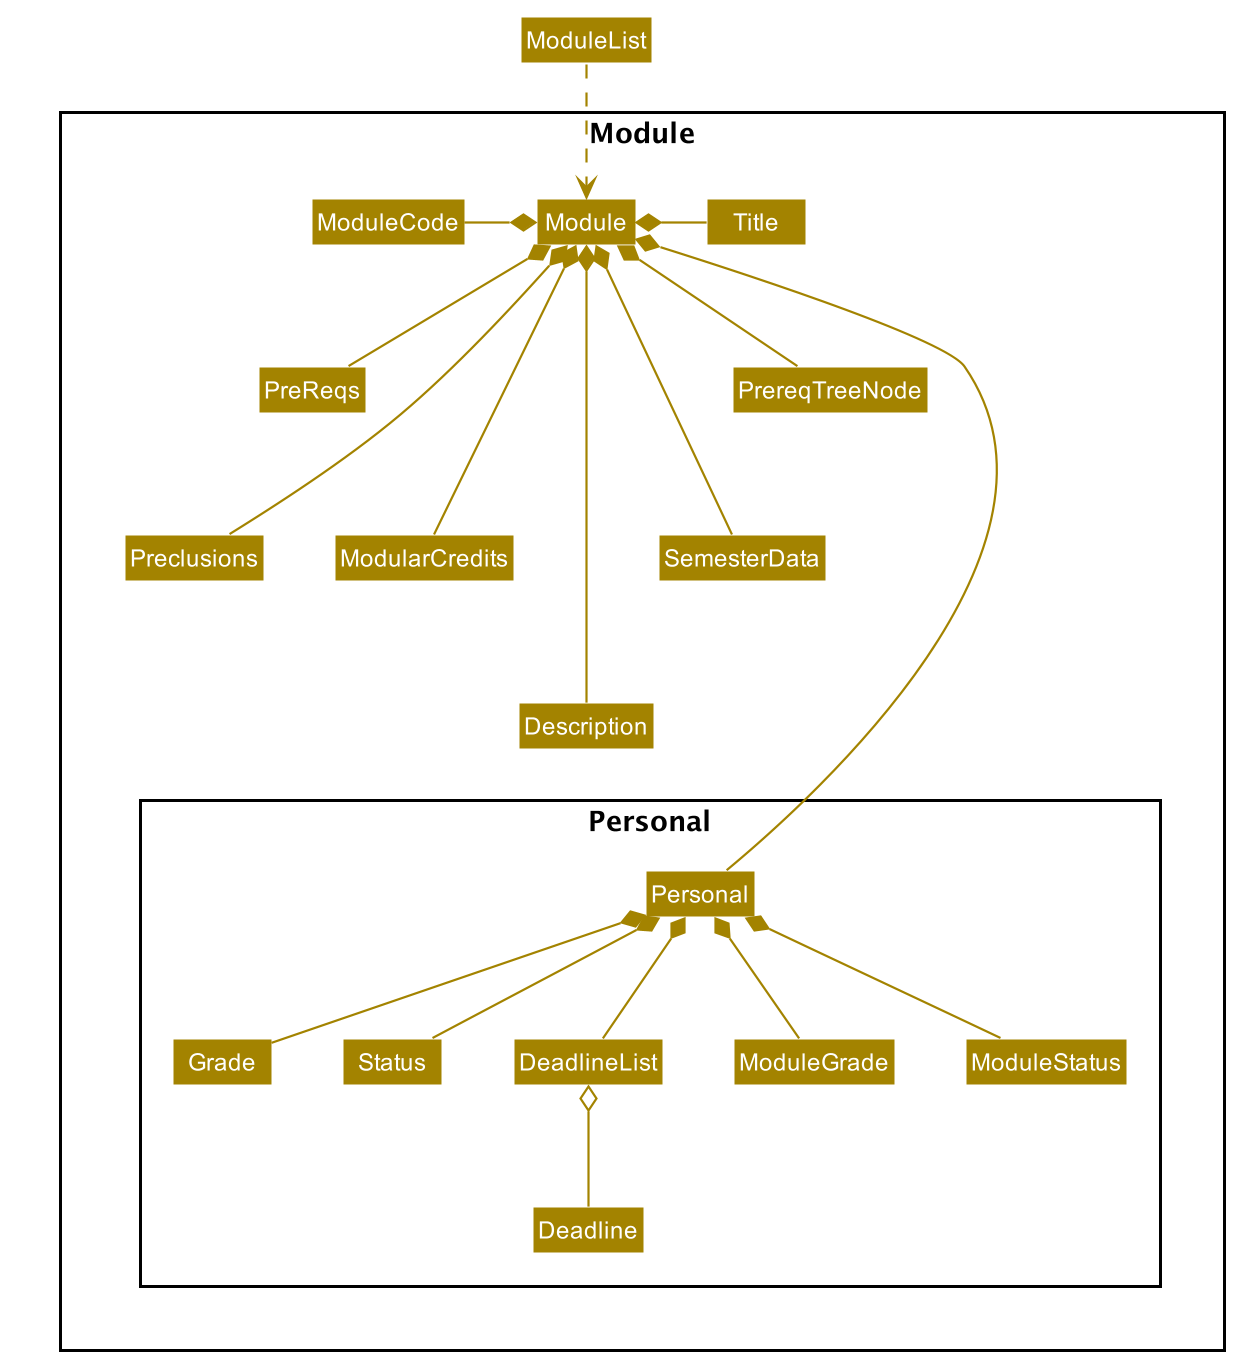

The diagram above was rendered by PlantUML. Its source (embedded in the PNG):
@startuml








skinparam BackgroundColor #FFFFFFF

skinparam Shadowing false

skinparam Class {
    FontColor #FFFFFF
    BorderThickness 1
    BorderColor #FFFFFF
    StereotypeFontColor #FFFFFF
    FontName Arial
}

skinparam Actor {
    BorderColor #000000
    Color #000000
    FontName Arial
}

skinparam Sequence {
    MessageAlign center
    BoxFontSize 15
    BoxPadding 0
    BoxFontColor #FFFFFF
    FontName Arial
}

skinparam Participant {
    FontColor #FFFFFFF
    Padding 20
}

skinparam MinClassWidth 50
skinparam ParticipantPadding 10
skinparam Shadowing false
skinparam DefaultTextAlignment center
skinparam packageStyle Rectangle

hide footbox
hide members
hide circle
skinparam arrowThickness 1.1
skinparam arrowColor #A38300
skinparam classBackgroundColor #A38300

Class ModuleList

ModuleList .down.> Module

package Module {
    Class Module
    Class ModuleCode
    Class Title
    Class PreReqs
    Class Preclusions
    Class ModularCredits
    Class Description
    Class SemesterData
    Class PrereqTreeNode

    package Personal {
        Class Personal
        Class Grade
        Class Status
        Class DeadlineList
        Class Deadline
        Enum ModuleGrade
        Enum ModuleStatus
    }
}

Module *-down---- Personal
Module *-left- ModuleCode
Module *-right- Title
Module *-down- PreReqs
Module *-down-- Preclusions
Module *-down-- ModularCredits
Module *-down--- Description
Module *-down-- SemesterData
Module *-down- PrereqTreeNode
Personal *-- Grade
Personal *-- Status
Personal *-- DeadlineList
Personal *-- ModuleGrade
Personal *-- ModuleStatus
DeadlineList o-- Deadline

@enduml